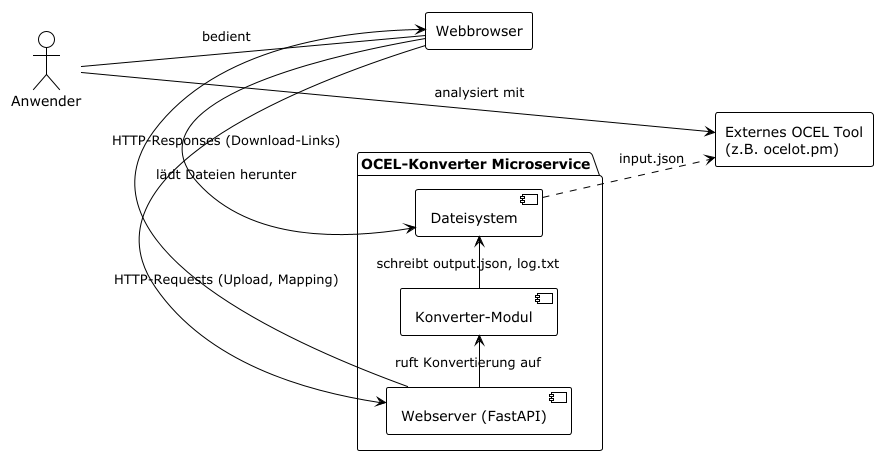

The diagram above was rendered by PlantUML. Its source (embedded in the PNG):
@startuml
!theme plain
left to right direction

actor "Anwender" as user
rectangle "Webbrowser" as browser

package "OCEL-Konverter Microservice" {
  component "Webserver (FastAPI)" as api
  component "Konverter-Modul" as converter
  component "Dateisystem" as fs
}

rectangle "Externes OCEL Tool\n(z.B. ocelot.pm)" as ocelot_tool

user -- browser : "bedient"
browser -> api : "HTTP-Requests (Upload, Mapping)"
api -> converter : "ruft Konvertierung auf"
converter -> fs : "schreibt output.json, log.txt"
api --> browser : "HTTP-Responses (Download-Links)"
browser -> fs : "lädt Dateien herunter"
user -> ocelot_tool : "analysiert mit"
fs ..> ocelot_tool : "input.json"

@enduml